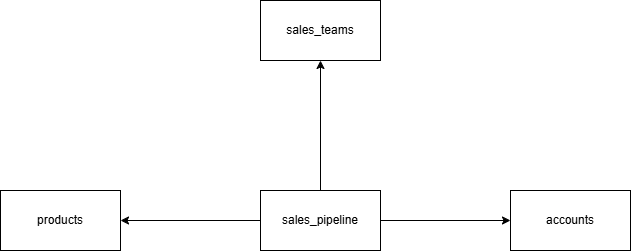

The diagram above was exported from draw.io. Its source (the exported page's mxGraphModel, read from the mxfile embedded in the PNG):
<mxGraphModel dx="860" dy="479" grid="1" gridSize="10" guides="1" tooltips="1" connect="1" arrows="1" fold="1" page="1" pageScale="1" pageWidth="850" pageHeight="1100" math="0" shadow="0">
  <root>
    <mxCell id="0" />
    <mxCell id="1" parent="0" />
    <mxCell id="1cNOzgDjmQiClPToHagv-12" edge="1" parent="1" source="1cNOzgDjmQiClPToHagv-2" style="edgeStyle=orthogonalEdgeStyle;rounded=0;orthogonalLoop=1;jettySize=auto;html=1;entryX=0;entryY=0.5;entryDx=0;entryDy=0;" target="1cNOzgDjmQiClPToHagv-5">
      <mxGeometry relative="1" as="geometry" />
    </mxCell>
    <mxCell id="1cNOzgDjmQiClPToHagv-13" edge="1" parent="1" source="1cNOzgDjmQiClPToHagv-2" style="edgeStyle=orthogonalEdgeStyle;rounded=0;orthogonalLoop=1;jettySize=auto;html=1;exitX=0;exitY=0.5;exitDx=0;exitDy=0;entryX=1;entryY=0.5;entryDx=0;entryDy=0;" target="1cNOzgDjmQiClPToHagv-4">
      <mxGeometry relative="1" as="geometry" />
    </mxCell>
    <mxCell id="1cNOzgDjmQiClPToHagv-14" edge="1" parent="1" source="1cNOzgDjmQiClPToHagv-2" style="edgeStyle=orthogonalEdgeStyle;rounded=0;orthogonalLoop=1;jettySize=auto;html=1;exitX=0.5;exitY=0;exitDx=0;exitDy=0;entryX=0.5;entryY=1;entryDx=0;entryDy=0;" target="1cNOzgDjmQiClPToHagv-3">
      <mxGeometry relative="1" as="geometry" />
    </mxCell>
    <mxCell id="1cNOzgDjmQiClPToHagv-2" parent="1" style="rounded=0;whiteSpace=wrap;html=1;" value="sales_pipeline" vertex="1">
      <mxGeometry height="60" width="120" x="350" y="220" as="geometry" />
    </mxCell>
    <mxCell id="1cNOzgDjmQiClPToHagv-3" parent="1" style="rounded=0;whiteSpace=wrap;html=1;" value="sales_teams" vertex="1">
      <mxGeometry height="60" width="120" x="350" y="30" as="geometry" />
    </mxCell>
    <mxCell id="1cNOzgDjmQiClPToHagv-4" parent="1" style="rounded=0;whiteSpace=wrap;html=1;" value="products" vertex="1">
      <mxGeometry height="60" width="120" x="90" y="220" as="geometry" />
    </mxCell>
    <mxCell id="1cNOzgDjmQiClPToHagv-5" parent="1" style="rounded=0;whiteSpace=wrap;html=1;" value="accounts" vertex="1">
      <mxGeometry height="60" width="120" x="600" y="220" as="geometry" />
    </mxCell>
  </root>
</mxGraphModel>